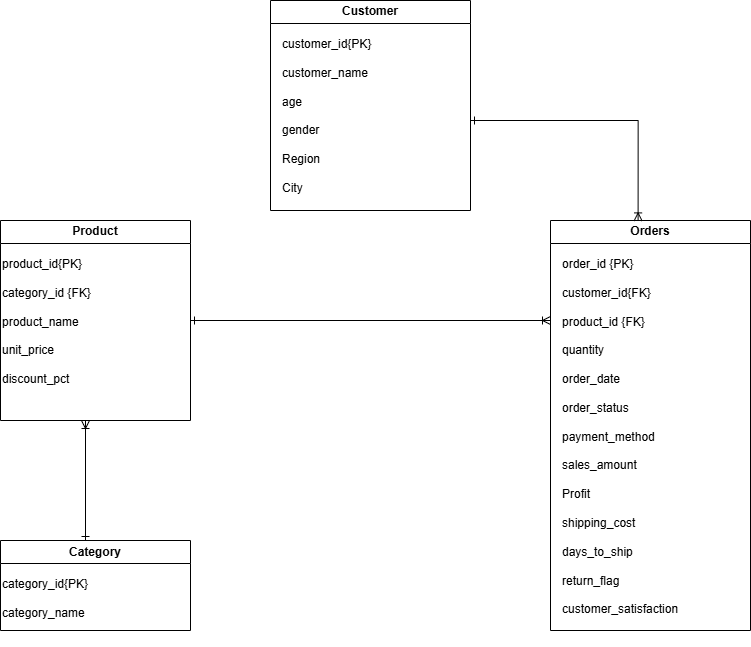

The diagram above was exported from draw.io. Its source (the exported page's mxGraphModel, read from the mxfile embedded in the PNG):
<mxGraphModel dx="1172" dy="732" grid="1" gridSize="10" guides="1" tooltips="1" connect="1" arrows="1" fold="1" page="1" pageScale="1" pageWidth="827" pageHeight="1169" math="0" shadow="0">
  <root>
    <mxCell id="0" />
    <mxCell id="1" parent="0" />
    <mxCell id="dklvzXH-xWaALgB2byoR-1" parent="1" style="swimlane;whiteSpace=wrap;html=1;" value="Customer" vertex="1">
      <mxGeometry height="210" width="200" x="280" y="20" as="geometry" />
    </mxCell>
    <mxCell id="dklvzXH-xWaALgB2byoR-3" parent="dklvzXH-xWaALgB2byoR-1" style="text;html=1;whiteSpace=wrap;strokeColor=none;fillColor=none;align=left;verticalAlign=top;rounded=0;" value="customer_id{PK}&lt;div&gt;&lt;br&gt;&lt;/div&gt;&lt;div&gt;customer_name&lt;/div&gt;&lt;div&gt;&lt;br&gt;&lt;/div&gt;&lt;div&gt;age&lt;/div&gt;&lt;div&gt;&lt;br&gt;&lt;/div&gt;&lt;div&gt;gender&lt;/div&gt;&lt;div&gt;&lt;br&gt;&lt;/div&gt;&lt;div&gt;Region&lt;/div&gt;&lt;div&gt;&lt;br&gt;&lt;/div&gt;&lt;div&gt;City&lt;/div&gt;" vertex="1">
      <mxGeometry height="180" width="190" x="10" y="30" as="geometry" />
    </mxCell>
    <mxCell id="dklvzXH-xWaALgB2byoR-4" parent="1" style="swimlane;whiteSpace=wrap;html=1;" value="Orders" vertex="1">
      <mxGeometry height="410" width="200" x="560" y="240" as="geometry" />
    </mxCell>
    <mxCell id="dklvzXH-xWaALgB2byoR-5" parent="dklvzXH-xWaALgB2byoR-4" style="text;html=1;whiteSpace=wrap;strokeColor=none;fillColor=none;align=left;verticalAlign=top;rounded=0;" value="order_id {PK}&lt;div&gt;&lt;br&gt;&lt;/div&gt;&lt;div&gt;customer_id{FK}&amp;nbsp;&lt;/div&gt;&lt;div&gt;&lt;br&gt;&lt;/div&gt;&lt;div&gt;product_id {FK}&lt;/div&gt;&lt;div&gt;&lt;br&gt;&lt;/div&gt;&lt;div&gt;quantity&lt;/div&gt;&lt;div&gt;&lt;br&gt;&lt;/div&gt;&lt;div&gt;order_date&lt;/div&gt;&lt;div&gt;&lt;br&gt;&lt;/div&gt;&lt;div&gt;order_status&lt;br&gt;&lt;br&gt;payment_method&lt;/div&gt;&lt;div&gt;&lt;br&gt;&lt;/div&gt;&lt;div&gt;sales_amount&lt;/div&gt;&lt;div&gt;&lt;br&gt;&lt;/div&gt;&lt;div&gt;Profit&lt;/div&gt;&lt;div&gt;&lt;br&gt;&lt;/div&gt;&lt;div&gt;shipping_cost&lt;/div&gt;&lt;div&gt;&lt;br&gt;&lt;/div&gt;&lt;div&gt;days_to_ship&lt;/div&gt;&lt;div&gt;&lt;br&gt;&lt;/div&gt;&lt;div&gt;return_flag&lt;br&gt;&lt;br&gt;customer_satisfaction&lt;/div&gt;&lt;div&gt;&lt;br&gt;&lt;/div&gt;&lt;div&gt;&lt;br&gt;&lt;/div&gt;" vertex="1">
      <mxGeometry height="370" width="190" x="10" y="30" as="geometry" />
    </mxCell>
    <mxCell id="dklvzXH-xWaALgB2byoR-11" edge="1" parent="1" source="dklvzXH-xWaALgB2byoR-6" style="edgeStyle=orthogonalEdgeStyle;rounded=0;orthogonalLoop=1;jettySize=auto;html=1;endArrow=ERoneToMany;endFill=0;startArrow=ERone;startFill=0;">
      <mxGeometry relative="1" as="geometry">
        <mxPoint x="560" y="340" as="targetPoint" />
      </mxGeometry>
    </mxCell>
    <mxCell id="dklvzXH-xWaALgB2byoR-6" parent="1" style="swimlane;whiteSpace=wrap;html=1;" value="Product" vertex="1">
      <mxGeometry height="200" width="190" x="10" y="240" as="geometry" />
    </mxCell>
    <mxCell id="dklvzXH-xWaALgB2byoR-7" parent="dklvzXH-xWaALgB2byoR-6" style="text;html=1;whiteSpace=wrap;strokeColor=none;fillColor=none;align=left;verticalAlign=top;rounded=0;" value="product_id{PK}&lt;div&gt;&lt;br&gt;&lt;/div&gt;&lt;div&gt;category_id {FK}&lt;/div&gt;&lt;div&gt;&lt;br&gt;&lt;/div&gt;&lt;div&gt;product_name&lt;/div&gt;&lt;div&gt;&lt;br&gt;&lt;/div&gt;&lt;div&gt;unit_price&lt;/div&gt;&lt;div&gt;&lt;br&gt;&lt;/div&gt;&lt;div&gt;discount_pct&lt;/div&gt;" vertex="1">
      <mxGeometry height="170" width="170" y="30" as="geometry" />
    </mxCell>
    <mxCell id="dklvzXH-xWaALgB2byoR-9" edge="1" parent="1" source="dklvzXH-xWaALgB2byoR-3" style="edgeStyle=orthogonalEdgeStyle;rounded=0;orthogonalLoop=1;jettySize=auto;html=1;entryX=0.438;entryY=0.001;entryDx=0;entryDy=0;entryPerimeter=0;endArrow=ERoneToMany;endFill=0;startArrow=ERone;startFill=0;" target="dklvzXH-xWaALgB2byoR-4">
      <mxGeometry relative="1" as="geometry" />
    </mxCell>
    <mxCell id="dklvzXH-xWaALgB2byoR-15" parent="1" style="swimlane;whiteSpace=wrap;html=1;" value="Category" vertex="1">
      <mxGeometry height="90" width="190" x="10" y="560" as="geometry" />
    </mxCell>
    <mxCell id="dklvzXH-xWaALgB2byoR-16" parent="dklvzXH-xWaALgB2byoR-15" style="text;html=1;whiteSpace=wrap;strokeColor=none;fillColor=none;align=left;verticalAlign=top;rounded=0;" value="category_id{PK}&lt;div&gt;&lt;br&gt;&lt;/div&gt;&lt;div&gt;category_name&lt;/div&gt;" vertex="1">
      <mxGeometry height="60" width="170" y="30" as="geometry" />
    </mxCell>
    <mxCell id="dklvzXH-xWaALgB2byoR-17" edge="1" parent="1" source="dklvzXH-xWaALgB2byoR-7" style="edgeStyle=orthogonalEdgeStyle;rounded=0;orthogonalLoop=1;jettySize=auto;html=1;endArrow=ERone;endFill=0;startArrow=ERoneToMany;startFill=0;">
      <mxGeometry relative="1" as="geometry">
        <mxPoint x="95" y="560" as="targetPoint" />
      </mxGeometry>
    </mxCell>
  </root>
</mxGraphModel>